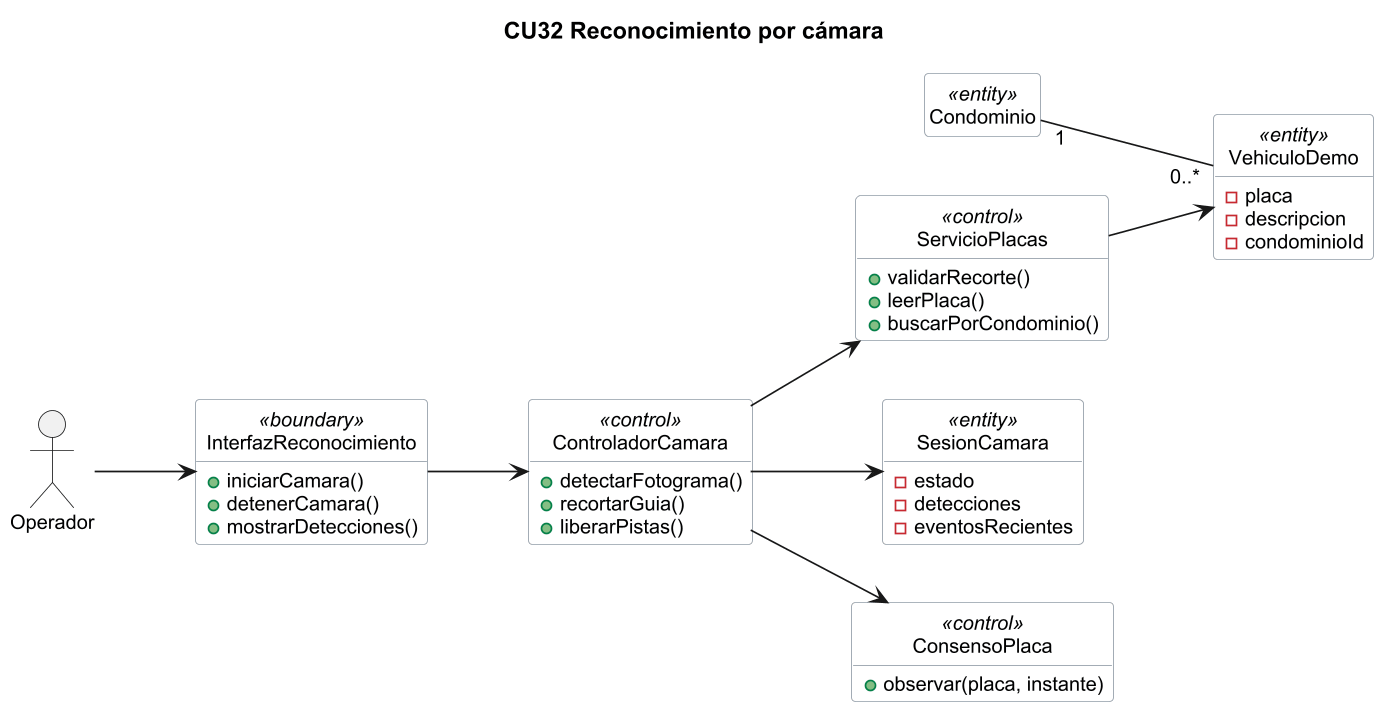

The diagram above was rendered by PlantUML. Its source (embedded in the PNG):
@startuml
skinparam backgroundColor white
skinparam shadowing false
skinparam defaultFontName Arial
skinparam defaultFontSize 12
allowmixing
title CU32 Reconocimiento por cámara
left to right direction
skinparam dpi 160
skinparam classBackgroundColor #F8F9FA
skinparam classBorderColor #929DA8
hide circle
hide empty members
class "InterfazReconocimiento" as InterfazReconocimiento <<boundary>> {
  + iniciarCamara()
  + detenerCamara()
  + mostrarDetecciones()
}
class "ControladorCamara" as ControladorCamara <<control>> {
  + detectarFotograma()
  + recortarGuia()
  + liberarPistas()
}
class "ServicioPlacas" as ServicioPlacas <<control>> {
  + validarRecorte()
  + leerPlaca()
  + buscarPorCondominio()
}
class "SesionCamara" as SesionCamara <<entity>> {
  - estado
  - detecciones
  - eventosRecientes
}
class "ConsensoPlaca" as ConsensoPlaca <<control>> {
  + observar(placa, instante)
}
class "VehiculoDemo" as VehiculoDemo <<entity>> {
  - placa
  - descripcion
  - condominioId
}
class "Condominio" as Condominio <<entity>>
actor "Operador" as A
A --> InterfazReconocimiento
InterfazReconocimiento --> ControladorCamara
ControladorCamara --> SesionCamara
ControladorCamara --> ConsensoPlaca
ControladorCamara --> ServicioPlacas
ServicioPlacas --> VehiculoDemo
Condominio "1" -- "0..*" VehiculoDemo
@enduml